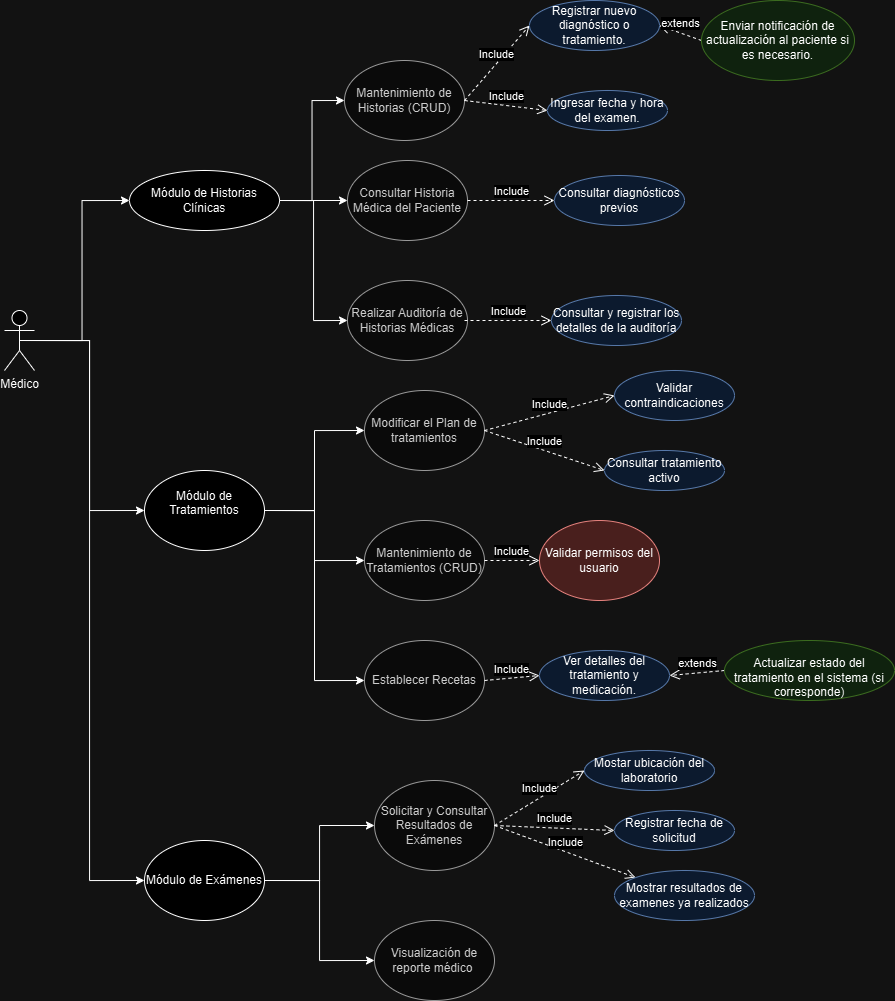

The diagram above was exported from draw.io. Its source (the exported page's mxGraphModel, read from the mxfile embedded in the PNG):
<mxGraphModel dx="1028" dy="551" grid="1" gridSize="10" guides="1" tooltips="1" connect="1" arrows="1" fold="1" page="1" pageScale="1" pageWidth="827" pageHeight="1169" math="0" shadow="0">
  <root>
    <mxCell id="0" />
    <mxCell id="1" parent="0" />
    <mxCell id="UIbV5yCoekh9fm7dzYtA-2" style="edgeStyle=orthogonalEdgeStyle;rounded=0;orthogonalLoop=1;jettySize=auto;html=1;exitX=0.5;exitY=0.5;exitDx=0;exitDy=0;exitPerimeter=0;entryX=0;entryY=0.5;entryDx=0;entryDy=0;" edge="1" parent="1" source="UIbV5yCoekh9fm7dzYtA-5" target="UIbV5yCoekh9fm7dzYtA-10">
      <mxGeometry relative="1" as="geometry" />
    </mxCell>
    <mxCell id="UIbV5yCoekh9fm7dzYtA-3" style="edgeStyle=orthogonalEdgeStyle;rounded=0;orthogonalLoop=1;jettySize=auto;html=1;exitX=0.5;exitY=0.5;exitDx=0;exitDy=0;exitPerimeter=0;entryX=0;entryY=0.5;entryDx=0;entryDy=0;" edge="1" parent="1" source="UIbV5yCoekh9fm7dzYtA-5" target="UIbV5yCoekh9fm7dzYtA-31">
      <mxGeometry relative="1" as="geometry" />
    </mxCell>
    <mxCell id="UIbV5yCoekh9fm7dzYtA-4" style="edgeStyle=orthogonalEdgeStyle;rounded=0;orthogonalLoop=1;jettySize=auto;html=1;exitX=0.5;exitY=0.5;exitDx=0;exitDy=0;exitPerimeter=0;entryX=0;entryY=0.5;entryDx=0;entryDy=0;" edge="1" parent="1" source="UIbV5yCoekh9fm7dzYtA-5" target="UIbV5yCoekh9fm7dzYtA-47">
      <mxGeometry relative="1" as="geometry" />
    </mxCell>
    <mxCell id="UIbV5yCoekh9fm7dzYtA-5" value="Médico" style="shape=umlActor;verticalLabelPosition=bottom;verticalAlign=top;html=1;outlineConnect=0;" vertex="1" parent="1">
      <mxGeometry x="10" y="470" width="30" height="60" as="geometry" />
    </mxCell>
    <mxCell id="UIbV5yCoekh9fm7dzYtA-7" style="edgeStyle=orthogonalEdgeStyle;rounded=0;orthogonalLoop=1;jettySize=auto;html=1;exitX=1;exitY=0.5;exitDx=0;exitDy=0;entryX=0;entryY=0.5;entryDx=0;entryDy=0;" edge="1" parent="1" source="UIbV5yCoekh9fm7dzYtA-10" target="UIbV5yCoekh9fm7dzYtA-16">
      <mxGeometry relative="1" as="geometry" />
    </mxCell>
    <mxCell id="UIbV5yCoekh9fm7dzYtA-8" style="edgeStyle=orthogonalEdgeStyle;rounded=0;orthogonalLoop=1;jettySize=auto;html=1;exitX=1;exitY=0.5;exitDx=0;exitDy=0;entryX=0;entryY=0.5;entryDx=0;entryDy=0;" edge="1" parent="1" source="UIbV5yCoekh9fm7dzYtA-10" target="UIbV5yCoekh9fm7dzYtA-17">
      <mxGeometry relative="1" as="geometry" />
    </mxCell>
    <mxCell id="UIbV5yCoekh9fm7dzYtA-9" style="edgeStyle=orthogonalEdgeStyle;rounded=0;orthogonalLoop=1;jettySize=auto;html=1;exitX=1;exitY=0.5;exitDx=0;exitDy=0;entryX=0;entryY=0.5;entryDx=0;entryDy=0;" edge="1" parent="1" source="UIbV5yCoekh9fm7dzYtA-10" target="UIbV5yCoekh9fm7dzYtA-24">
      <mxGeometry relative="1" as="geometry" />
    </mxCell>
    <mxCell id="UIbV5yCoekh9fm7dzYtA-10" value="&#10;Módulo de Tratamientos&#10;&#10;" style="ellipse;whiteSpace=wrap;html=1;" vertex="1" parent="1">
      <mxGeometry x="150" y="630" width="120" height="80" as="geometry" />
    </mxCell>
    <mxCell id="UIbV5yCoekh9fm7dzYtA-16" value="Mantenimiento de Tratamientos (CRUD)" style="ellipse;whiteSpace=wrap;html=1;fillColor=#f5f5f5;fontColor=#333333;strokeColor=#666666;" vertex="1" parent="1">
      <mxGeometry x="370" y="680" width="120" height="80" as="geometry" />
    </mxCell>
    <mxCell id="UIbV5yCoekh9fm7dzYtA-17" value="Modificar el Plan de tratamientos" style="ellipse;whiteSpace=wrap;html=1;fillColor=#f5f5f5;fontColor=#333333;strokeColor=#666666;" vertex="1" parent="1">
      <mxGeometry x="370" y="550" width="120" height="80" as="geometry" />
    </mxCell>
    <mxCell id="UIbV5yCoekh9fm7dzYtA-22" value="Include" style="html=1;verticalAlign=bottom;endArrow=open;dashed=1;endSize=8;curved=0;rounded=0;exitX=1;exitY=0.5;exitDx=0;exitDy=0;entryX=0;entryY=0.5;entryDx=0;entryDy=0;" edge="1" parent="1" source="UIbV5yCoekh9fm7dzYtA-17" target="UIbV5yCoekh9fm7dzYtA-23">
      <mxGeometry relative="1" as="geometry">
        <mxPoint x="570" y="579.5" as="sourcePoint" />
        <mxPoint x="600" y="550" as="targetPoint" />
      </mxGeometry>
    </mxCell>
    <mxCell id="UIbV5yCoekh9fm7dzYtA-23" value="Validar contraindicaciones" style="ellipse;whiteSpace=wrap;html=1;fillColor=#dae8fc;strokeColor=#6c8ebf;" vertex="1" parent="1">
      <mxGeometry x="620" y="530" width="120" height="50" as="geometry" />
    </mxCell>
    <mxCell id="UIbV5yCoekh9fm7dzYtA-24" value="Establecer Recetas" style="ellipse;whiteSpace=wrap;html=1;fillColor=#f5f5f5;fontColor=#333333;strokeColor=#666666;" vertex="1" parent="1">
      <mxGeometry x="370" y="800" width="120" height="80" as="geometry" />
    </mxCell>
    <mxCell id="UIbV5yCoekh9fm7dzYtA-25" value="Consultar tratamiento activo" style="ellipse;whiteSpace=wrap;html=1;fillColor=#dae8fc;strokeColor=#6c8ebf;" vertex="1" parent="1">
      <mxGeometry x="610" y="610" width="120" height="40" as="geometry" />
    </mxCell>
    <mxCell id="UIbV5yCoekh9fm7dzYtA-26" value="Include" style="html=1;verticalAlign=bottom;endArrow=open;dashed=1;endSize=8;curved=0;rounded=0;entryX=0;entryY=0.5;entryDx=0;entryDy=0;exitX=1;exitY=0.5;exitDx=0;exitDy=0;" edge="1" parent="1" source="UIbV5yCoekh9fm7dzYtA-17" target="UIbV5yCoekh9fm7dzYtA-25">
      <mxGeometry relative="1" as="geometry">
        <mxPoint x="580" y="550" as="sourcePoint" />
        <mxPoint x="490" y="580" as="targetPoint" />
      </mxGeometry>
    </mxCell>
    <mxCell id="UIbV5yCoekh9fm7dzYtA-27" value="Validar permisos del usuario" style="ellipse;whiteSpace=wrap;html=1;fillColor=#f8cecc;strokeColor=#b85450;" vertex="1" parent="1">
      <mxGeometry x="545" y="680" width="120" height="80" as="geometry" />
    </mxCell>
    <mxCell id="UIbV5yCoekh9fm7dzYtA-28" value="Include" style="html=1;verticalAlign=bottom;endArrow=open;dashed=1;endSize=8;curved=0;rounded=0;entryX=0;entryY=0.5;entryDx=0;entryDy=0;exitX=1;exitY=0.5;exitDx=0;exitDy=0;" edge="1" parent="1" source="UIbV5yCoekh9fm7dzYtA-16" target="UIbV5yCoekh9fm7dzYtA-27">
      <mxGeometry relative="1" as="geometry">
        <mxPoint x="530" y="750" as="sourcePoint" />
        <mxPoint x="650" y="780" as="targetPoint" />
      </mxGeometry>
    </mxCell>
    <mxCell id="UIbV5yCoekh9fm7dzYtA-29" style="edgeStyle=orthogonalEdgeStyle;rounded=0;orthogonalLoop=1;jettySize=auto;html=1;exitX=1;exitY=0.5;exitDx=0;exitDy=0;entryX=0;entryY=0.5;entryDx=0;entryDy=0;" edge="1" parent="1" source="UIbV5yCoekh9fm7dzYtA-31" target="UIbV5yCoekh9fm7dzYtA-32">
      <mxGeometry relative="1" as="geometry" />
    </mxCell>
    <mxCell id="UIbV5yCoekh9fm7dzYtA-30" style="edgeStyle=orthogonalEdgeStyle;rounded=0;orthogonalLoop=1;jettySize=auto;html=1;exitX=1;exitY=0.5;exitDx=0;exitDy=0;entryX=0;entryY=0.5;entryDx=0;entryDy=0;" edge="1" parent="1" source="UIbV5yCoekh9fm7dzYtA-31" target="UIbV5yCoekh9fm7dzYtA-33">
      <mxGeometry relative="1" as="geometry" />
    </mxCell>
    <mxCell id="UIbV5yCoekh9fm7dzYtA-31" value="Módulo de Exámenes" style="ellipse;whiteSpace=wrap;html=1;" vertex="1" parent="1">
      <mxGeometry x="150" y="1000" width="120" height="80" as="geometry" />
    </mxCell>
    <mxCell id="UIbV5yCoekh9fm7dzYtA-32" value="Solicitar y Consultar Resultados de Exámenes" style="ellipse;whiteSpace=wrap;html=1;fillColor=#f5f5f5;fontColor=#333333;strokeColor=#666666;" vertex="1" parent="1">
      <mxGeometry x="380" y="940" width="120" height="90" as="geometry" />
    </mxCell>
    <mxCell id="UIbV5yCoekh9fm7dzYtA-33" value="Visualización de reporte médico&amp;nbsp;" style="ellipse;whiteSpace=wrap;html=1;fillColor=#f5f5f5;fontColor=#333333;strokeColor=#666666;" vertex="1" parent="1">
      <mxGeometry x="380" y="1080" width="120" height="80" as="geometry" />
    </mxCell>
    <mxCell id="UIbV5yCoekh9fm7dzYtA-34" value="Include" style="html=1;verticalAlign=bottom;endArrow=open;dashed=1;endSize=8;curved=0;rounded=0;entryX=0;entryY=0.5;entryDx=0;entryDy=0;exitX=1;exitY=0.5;exitDx=0;exitDy=0;" edge="1" parent="1" source="UIbV5yCoekh9fm7dzYtA-32" target="UIbV5yCoekh9fm7dzYtA-35">
      <mxGeometry relative="1" as="geometry">
        <mxPoint x="520" y="950" as="sourcePoint" />
        <mxPoint x="570" y="950" as="targetPoint" />
      </mxGeometry>
    </mxCell>
    <mxCell id="UIbV5yCoekh9fm7dzYtA-35" value="Mostar ubicación del laboratorio" style="ellipse;whiteSpace=wrap;html=1;fillColor=#dae8fc;strokeColor=#6c8ebf;" vertex="1" parent="1">
      <mxGeometry x="590" y="910" width="130" height="40" as="geometry" />
    </mxCell>
    <mxCell id="UIbV5yCoekh9fm7dzYtA-36" value="Registrar fecha de solicitud" style="ellipse;whiteSpace=wrap;html=1;fillColor=#dae8fc;strokeColor=#6c8ebf;" vertex="1" parent="1">
      <mxGeometry x="620" y="970" width="120" height="40" as="geometry" />
    </mxCell>
    <mxCell id="UIbV5yCoekh9fm7dzYtA-37" value="Include" style="html=1;verticalAlign=bottom;endArrow=open;dashed=1;endSize=8;curved=0;rounded=0;entryX=0;entryY=0.5;entryDx=0;entryDy=0;exitX=1;exitY=0.5;exitDx=0;exitDy=0;" edge="1" parent="1" source="UIbV5yCoekh9fm7dzYtA-32" target="UIbV5yCoekh9fm7dzYtA-36">
      <mxGeometry relative="1" as="geometry">
        <mxPoint x="500" y="970" as="sourcePoint" />
        <mxPoint x="690" y="960" as="targetPoint" />
      </mxGeometry>
    </mxCell>
    <mxCell id="UIbV5yCoekh9fm7dzYtA-38" value="Include" style="html=1;verticalAlign=bottom;endArrow=open;dashed=1;endSize=8;curved=0;rounded=0;exitX=1;exitY=0.5;exitDx=0;exitDy=0;" edge="1" parent="1" source="UIbV5yCoekh9fm7dzYtA-32" target="UIbV5yCoekh9fm7dzYtA-39">
      <mxGeometry relative="1" as="geometry">
        <mxPoint x="500" y="1080" as="sourcePoint" />
        <mxPoint x="570" y="1080" as="targetPoint" />
      </mxGeometry>
    </mxCell>
    <mxCell id="UIbV5yCoekh9fm7dzYtA-39" value="Mostrar resultados de examenes ya realizados" style="ellipse;whiteSpace=wrap;html=1;fillColor=#dae8fc;strokeColor=#6c8ebf;" vertex="1" parent="1">
      <mxGeometry x="620" y="1030" width="140" height="50" as="geometry" />
    </mxCell>
    <mxCell id="UIbV5yCoekh9fm7dzYtA-40" value="Include" style="html=1;verticalAlign=bottom;endArrow=open;dashed=1;endSize=8;curved=0;rounded=0;entryX=0;entryY=0.5;entryDx=0;entryDy=0;exitX=1;exitY=0.5;exitDx=0;exitDy=0;" edge="1" parent="1" source="UIbV5yCoekh9fm7dzYtA-24" target="UIbV5yCoekh9fm7dzYtA-41">
      <mxGeometry relative="1" as="geometry">
        <mxPoint x="515" y="830" as="sourcePoint" />
        <mxPoint x="625" y="810" as="targetPoint" />
      </mxGeometry>
    </mxCell>
    <mxCell id="UIbV5yCoekh9fm7dzYtA-41" value="Ver detalles del tratamiento y medicación." style="ellipse;whiteSpace=wrap;html=1;fillColor=#dae8fc;strokeColor=#6c8ebf;" vertex="1" parent="1">
      <mxGeometry x="545" y="810" width="130" height="50" as="geometry" />
    </mxCell>
    <mxCell id="UIbV5yCoekh9fm7dzYtA-42" value="extends" style="html=1;verticalAlign=bottom;endArrow=open;dashed=1;endSize=8;curved=0;rounded=0;exitX=0;exitY=0.5;exitDx=0;exitDy=0;entryX=1;entryY=0.5;entryDx=0;entryDy=0;" edge="1" parent="1" source="UIbV5yCoekh9fm7dzYtA-43" target="UIbV5yCoekh9fm7dzYtA-41">
      <mxGeometry relative="1" as="geometry">
        <mxPoint x="875" y="730" as="sourcePoint" />
        <mxPoint x="680" y="740" as="targetPoint" />
      </mxGeometry>
    </mxCell>
    <mxCell id="UIbV5yCoekh9fm7dzYtA-43" value="&lt;br&gt;Actualizar estado del tratamiento en el sistema (si corresponde)" style="ellipse;whiteSpace=wrap;html=1;fillColor=#d5e8d4;strokeColor=#82b366;" vertex="1" parent="1">
      <mxGeometry x="730" y="800" width="170" height="60" as="geometry" />
    </mxCell>
    <mxCell id="UIbV5yCoekh9fm7dzYtA-52" style="edgeStyle=orthogonalEdgeStyle;rounded=0;orthogonalLoop=1;jettySize=auto;html=1;exitX=1;exitY=0.5;exitDx=0;exitDy=0;entryX=0;entryY=0.5;entryDx=0;entryDy=0;" edge="1" parent="1" source="UIbV5yCoekh9fm7dzYtA-47" target="UIbV5yCoekh9fm7dzYtA-51">
      <mxGeometry relative="1" as="geometry" />
    </mxCell>
    <mxCell id="UIbV5yCoekh9fm7dzYtA-62" style="edgeStyle=orthogonalEdgeStyle;rounded=0;orthogonalLoop=1;jettySize=auto;html=1;exitX=1;exitY=0.5;exitDx=0;exitDy=0;entryX=0;entryY=0.5;entryDx=0;entryDy=0;" edge="1" parent="1" source="UIbV5yCoekh9fm7dzYtA-47" target="UIbV5yCoekh9fm7dzYtA-61">
      <mxGeometry relative="1" as="geometry" />
    </mxCell>
    <mxCell id="UIbV5yCoekh9fm7dzYtA-47" value="&lt;br&gt;&lt;br&gt;&lt;div&gt;Módulo de Historias Clínicas&lt;br&gt;&lt;br&gt;&lt;div&gt;&lt;br&gt;&lt;/div&gt;&lt;/div&gt;" style="ellipse;whiteSpace=wrap;html=1;" vertex="1" parent="1">
      <mxGeometry x="135" y="330" width="150" height="60" as="geometry" />
    </mxCell>
    <mxCell id="UIbV5yCoekh9fm7dzYtA-48" value="Mantenimiento de Historias (CRUD)" style="ellipse;whiteSpace=wrap;html=1;fillColor=#f5f5f5;fontColor=#333333;strokeColor=#666666;" vertex="1" parent="1">
      <mxGeometry x="350" y="220" width="120" height="80" as="geometry" />
    </mxCell>
    <mxCell id="UIbV5yCoekh9fm7dzYtA-50" style="edgeStyle=orthogonalEdgeStyle;rounded=0;orthogonalLoop=1;jettySize=auto;html=1;exitX=1;exitY=0.5;exitDx=0;exitDy=0;entryX=0;entryY=0.5;entryDx=0;entryDy=0;" edge="1" parent="1" source="UIbV5yCoekh9fm7dzYtA-47" target="UIbV5yCoekh9fm7dzYtA-48">
      <mxGeometry relative="1" as="geometry" />
    </mxCell>
    <mxCell id="UIbV5yCoekh9fm7dzYtA-51" value="Consultar Historia Médica del Paciente" style="ellipse;whiteSpace=wrap;html=1;fillColor=#f5f5f5;fontColor=#333333;strokeColor=#666666;" vertex="1" parent="1">
      <mxGeometry x="353" y="320" width="120" height="80" as="geometry" />
    </mxCell>
    <mxCell id="UIbV5yCoekh9fm7dzYtA-53" value="Include" style="html=1;verticalAlign=bottom;endArrow=open;dashed=1;endSize=8;curved=0;rounded=0;entryX=0;entryY=0.5;entryDx=0;entryDy=0;exitX=1;exitY=0.5;exitDx=0;exitDy=0;" edge="1" parent="1" target="UIbV5yCoekh9fm7dzYtA-54" source="UIbV5yCoekh9fm7dzYtA-51">
      <mxGeometry relative="1" as="geometry">
        <mxPoint x="500" y="350" as="sourcePoint" />
        <mxPoint x="593" y="350" as="targetPoint" />
      </mxGeometry>
    </mxCell>
    <mxCell id="UIbV5yCoekh9fm7dzYtA-54" value="Consultar diagnósticos previos" style="ellipse;whiteSpace=wrap;html=1;fillColor=#dae8fc;strokeColor=#6c8ebf;" vertex="1" parent="1">
      <mxGeometry x="560" y="335" width="130" height="50" as="geometry" />
    </mxCell>
    <mxCell id="UIbV5yCoekh9fm7dzYtA-55" value="Include" style="html=1;verticalAlign=bottom;endArrow=open;dashed=1;endSize=8;curved=0;rounded=0;entryX=0;entryY=0.5;entryDx=0;entryDy=0;exitX=1;exitY=0.5;exitDx=0;exitDy=0;" edge="1" parent="1" target="UIbV5yCoekh9fm7dzYtA-56" source="UIbV5yCoekh9fm7dzYtA-48">
      <mxGeometry relative="1" as="geometry">
        <mxPoint x="472" y="140" as="sourcePoint" />
        <mxPoint x="575" y="140" as="targetPoint" />
      </mxGeometry>
    </mxCell>
    <mxCell id="UIbV5yCoekh9fm7dzYtA-56" value="Registrar nuevo diagnóstico o tratamiento." style="ellipse;whiteSpace=wrap;html=1;fillColor=#dae8fc;strokeColor=#6c8ebf;" vertex="1" parent="1">
      <mxGeometry x="535" y="160" width="130" height="50" as="geometry" />
    </mxCell>
    <mxCell id="UIbV5yCoekh9fm7dzYtA-57" value="extends" style="html=1;verticalAlign=bottom;endArrow=open;dashed=1;endSize=8;curved=0;rounded=0;entryX=1;entryY=0.5;entryDx=0;entryDy=0;exitX=0;exitY=0.5;exitDx=0;exitDy=0;" edge="1" parent="1" source="UIbV5yCoekh9fm7dzYtA-58" target="UIbV5yCoekh9fm7dzYtA-56">
      <mxGeometry relative="1" as="geometry">
        <mxPoint x="710" y="140" as="sourcePoint" />
        <mxPoint x="772" y="165" as="targetPoint" />
      </mxGeometry>
    </mxCell>
    <mxCell id="UIbV5yCoekh9fm7dzYtA-58" value="Enviar notificación de actualización al paciente si es necesario." style="ellipse;whiteSpace=wrap;html=1;fillColor=#d5e8d4;strokeColor=#82b366;" vertex="1" parent="1">
      <mxGeometry x="707" y="160" width="153" height="80" as="geometry" />
    </mxCell>
    <mxCell id="UIbV5yCoekh9fm7dzYtA-59" value="Ingresar fecha y hora del examen." style="ellipse;whiteSpace=wrap;html=1;fillColor=#dae8fc;strokeColor=#6c8ebf;" vertex="1" parent="1">
      <mxGeometry x="553" y="250" width="120" height="40" as="geometry" />
    </mxCell>
    <mxCell id="UIbV5yCoekh9fm7dzYtA-60" value="Include" style="html=1;verticalAlign=bottom;endArrow=open;dashed=1;endSize=8;curved=0;rounded=0;exitX=1;exitY=0.5;exitDx=0;exitDy=0;entryX=0;entryY=0.5;entryDx=0;entryDy=0;" edge="1" parent="1" source="UIbV5yCoekh9fm7dzYtA-48" target="UIbV5yCoekh9fm7dzYtA-59">
      <mxGeometry relative="1" as="geometry">
        <mxPoint x="530" y="230" as="sourcePoint" />
        <mxPoint x="540" y="290" as="targetPoint" />
      </mxGeometry>
    </mxCell>
    <mxCell id="UIbV5yCoekh9fm7dzYtA-61" value="Realizar Auditoría de Historias Médicas" style="ellipse;whiteSpace=wrap;html=1;fillColor=#f5f5f5;fontColor=#333333;strokeColor=#666666;" vertex="1" parent="1">
      <mxGeometry x="353" y="440" width="120" height="80" as="geometry" />
    </mxCell>
    <mxCell id="UIbV5yCoekh9fm7dzYtA-63" value="Include" style="html=1;verticalAlign=bottom;endArrow=open;dashed=1;endSize=8;curved=0;rounded=0;entryX=0;entryY=0.5;entryDx=0;entryDy=0;exitX=1;exitY=0.5;exitDx=0;exitDy=0;" edge="1" parent="1" target="UIbV5yCoekh9fm7dzYtA-64">
      <mxGeometry relative="1" as="geometry">
        <mxPoint x="470" y="480" as="sourcePoint" />
        <mxPoint x="590" y="470" as="targetPoint" />
      </mxGeometry>
    </mxCell>
    <mxCell id="UIbV5yCoekh9fm7dzYtA-64" value=" Consultar y registrar los detalles de la auditoría" style="ellipse;whiteSpace=wrap;html=1;fillColor=#dae8fc;strokeColor=#6c8ebf;" vertex="1" parent="1">
      <mxGeometry x="557" y="455" width="130" height="50" as="geometry" />
    </mxCell>
  </root>
</mxGraphModel>